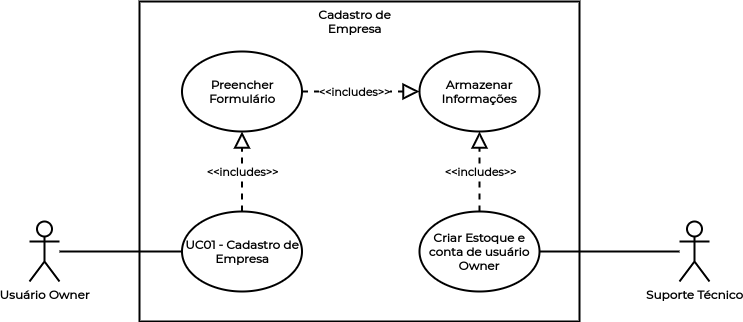

The diagram above was exported from draw.io. Its source (the exported page's mxGraphModel, read from the mxfile embedded in the PNG):
<mxGraphModel dx="868" dy="400" grid="1" gridSize="10" guides="1" tooltips="1" connect="1" arrows="1" fold="1" page="1" pageScale="1" pageWidth="1169" pageHeight="827" math="0" shadow="0">
  <root>
    <mxCell id="0" />
    <mxCell id="1" parent="0" />
    <mxCell id="hUzj2sGlB-Gy3oodtlzp-15" value="&lt;font data-font-src=&quot;https://fonts.googleapis.com/css?family=Montserrat&quot;&gt;Usuário Owner&lt;/font&gt;" style="shape=umlActor;verticalLabelPosition=bottom;verticalAlign=top;html=1;outlineConnect=0;fontFamily=Montserrat;fontSource=https%3A%2F%2Ffonts.googleapis.com%2Fcss%3Ffamily%3DMontserrat;fontStyle=1;strokeWidth=2;" vertex="1" parent="1">
      <mxGeometry x="150" y="360" width="30" height="60" as="geometry" />
    </mxCell>
    <mxCell id="hUzj2sGlB-Gy3oodtlzp-16" value="&lt;font data-font-src=&quot;https://fonts.googleapis.com/css?family=Montserrat&quot;&gt;Suporte Técnico&lt;/font&gt;" style="shape=umlActor;verticalLabelPosition=bottom;verticalAlign=top;html=1;outlineConnect=0;fontFamily=Montserrat;fontSource=https%3A%2F%2Ffonts.googleapis.com%2Fcss%3Ffamily%3DMontserrat;fontStyle=1;strokeWidth=2;" vertex="1" parent="1">
      <mxGeometry x="800" y="360" width="30" height="60" as="geometry" />
    </mxCell>
    <mxCell id="hUzj2sGlB-Gy3oodtlzp-7" value="" style="rounded=0;whiteSpace=wrap;html=1;fontFamily=Montserrat;fontSource=https%3A%2F%2Ffonts.googleapis.com%2Fcss%3Ffamily%3DMontserrat;fontStyle=1;strokeWidth=2;" vertex="1" parent="1">
      <mxGeometry x="260" y="140" width="440" height="320" as="geometry" />
    </mxCell>
    <mxCell id="hUzj2sGlB-Gy3oodtlzp-29" value="UC01 - Cadastro de Empresa" style="ellipse;whiteSpace=wrap;html=1;fontFamily=Montserrat;fontSource=https%3A%2F%2Ffonts.googleapis.com%2Fcss%3Ffamily%3DMontserrat;fontStyle=1;strokeWidth=2;" vertex="1" parent="1">
      <mxGeometry x="302.5" y="350" width="120" height="80" as="geometry" />
    </mxCell>
    <mxCell id="hUzj2sGlB-Gy3oodtlzp-30" value="Preencher Formulário" style="ellipse;whiteSpace=wrap;html=1;fontFamily=Montserrat;fontSource=https%3A%2F%2Ffonts.googleapis.com%2Fcss%3Ffamily%3DMontserrat;fontStyle=1;strokeWidth=2;" vertex="1" parent="1">
      <mxGeometry x="302.5" y="190" width="120" height="80" as="geometry" />
    </mxCell>
    <mxCell id="hUzj2sGlB-Gy3oodtlzp-31" value="Armazenar Informações" style="ellipse;whiteSpace=wrap;html=1;fontFamily=Montserrat;fontSource=https%3A%2F%2Ffonts.googleapis.com%2Fcss%3Ffamily%3DMontserrat;fontStyle=1;strokeWidth=2;" vertex="1" parent="1">
      <mxGeometry x="540" y="190" width="120" height="80" as="geometry" />
    </mxCell>
    <mxCell id="hUzj2sGlB-Gy3oodtlzp-32" value="Criar Estoque e conta de usuário Owner" style="ellipse;whiteSpace=wrap;html=1;fontFamily=Montserrat;fontSource=https%3A%2F%2Ffonts.googleapis.com%2Fcss%3Ffamily%3DMontserrat;fontStyle=1;strokeWidth=2;" vertex="1" parent="1">
      <mxGeometry x="540" y="350" width="120" height="80" as="geometry" />
    </mxCell>
    <mxCell id="hUzj2sGlB-Gy3oodtlzp-33" value="" style="endArrow=block;dashed=1;endFill=0;endSize=12;html=1;fontFamily=Montserrat;exitX=0.5;exitY=0;exitDx=0;exitDy=0;entryX=0.5;entryY=1;entryDx=0;entryDy=0;fontSource=https%3A%2F%2Ffonts.googleapis.com%2Fcss%3Ffamily%3DMontserrat;fontStyle=1;strokeWidth=2;" edge="1" parent="1" source="hUzj2sGlB-Gy3oodtlzp-29" target="hUzj2sGlB-Gy3oodtlzp-30">
      <mxGeometry width="160" relative="1" as="geometry">
        <mxPoint x="360" y="350" as="sourcePoint" />
        <mxPoint x="520" y="350" as="targetPoint" />
      </mxGeometry>
    </mxCell>
    <mxCell id="hUzj2sGlB-Gy3oodtlzp-40" value="&amp;lt;&amp;lt;includes&amp;gt;&amp;gt;" style="edgeLabel;html=1;align=center;verticalAlign=middle;resizable=0;points=[];fontFamily=Montserrat;fontSource=https%3A%2F%2Ffonts.googleapis.com%2Fcss%3Ffamily%3DMontserrat;fontStyle=1" vertex="1" connectable="0" parent="hUzj2sGlB-Gy3oodtlzp-33">
      <mxGeometry x="-0.35" relative="1" as="geometry">
        <mxPoint y="-14" as="offset" />
      </mxGeometry>
    </mxCell>
    <mxCell id="hUzj2sGlB-Gy3oodtlzp-34" value="" style="endArrow=block;dashed=1;endFill=0;endSize=12;html=1;fontFamily=Montserrat;exitX=1;exitY=0.5;exitDx=0;exitDy=0;entryX=0;entryY=0.5;entryDx=0;entryDy=0;fontSource=https%3A%2F%2Ffonts.googleapis.com%2Fcss%3Ffamily%3DMontserrat;fontStyle=1;strokeWidth=2;" edge="1" parent="1" source="hUzj2sGlB-Gy3oodtlzp-30" target="hUzj2sGlB-Gy3oodtlzp-31">
      <mxGeometry width="160" relative="1" as="geometry">
        <mxPoint x="360" y="350" as="sourcePoint" />
        <mxPoint x="520" y="350" as="targetPoint" />
      </mxGeometry>
    </mxCell>
    <mxCell id="hUzj2sGlB-Gy3oodtlzp-41" value="&amp;lt;&amp;lt;includes&amp;gt;&amp;gt;" style="edgeLabel;html=1;align=center;verticalAlign=middle;resizable=0;points=[];fontFamily=Montserrat;fontSource=https%3A%2F%2Ffonts.googleapis.com%2Fcss%3Ffamily%3DMontserrat;fontStyle=1" vertex="1" connectable="0" parent="hUzj2sGlB-Gy3oodtlzp-34">
      <mxGeometry x="-0.381" y="-1" relative="1" as="geometry">
        <mxPoint x="15.5" y="-1" as="offset" />
      </mxGeometry>
    </mxCell>
    <mxCell id="hUzj2sGlB-Gy3oodtlzp-35" value="" style="endArrow=block;dashed=1;endFill=0;endSize=12;html=1;fontFamily=Montserrat;exitX=0.5;exitY=0;exitDx=0;exitDy=0;entryX=0.5;entryY=1;entryDx=0;entryDy=0;fontSource=https%3A%2F%2Ffonts.googleapis.com%2Fcss%3Ffamily%3DMontserrat;fontStyle=1;strokeWidth=2;" edge="1" parent="1" source="hUzj2sGlB-Gy3oodtlzp-32" target="hUzj2sGlB-Gy3oodtlzp-31">
      <mxGeometry width="160" relative="1" as="geometry">
        <mxPoint x="360" y="350" as="sourcePoint" />
        <mxPoint x="520" y="350" as="targetPoint" />
      </mxGeometry>
    </mxCell>
    <mxCell id="hUzj2sGlB-Gy3oodtlzp-42" value="&amp;lt;&amp;lt;includes&amp;gt;&amp;gt;" style="edgeLabel;html=1;align=center;verticalAlign=middle;resizable=0;points=[];fontFamily=Montserrat;fontSource=https%3A%2F%2Ffonts.googleapis.com%2Fcss%3Ffamily%3DMontserrat;fontStyle=1" vertex="1" connectable="0" parent="hUzj2sGlB-Gy3oodtlzp-35">
      <mxGeometry x="-0.35" relative="1" as="geometry">
        <mxPoint y="-14" as="offset" />
      </mxGeometry>
    </mxCell>
    <mxCell id="hUzj2sGlB-Gy3oodtlzp-36" value="" style="endArrow=none;html=1;fontFamily=Montserrat;entryX=0;entryY=0.5;entryDx=0;entryDy=0;fontSource=https%3A%2F%2Ffonts.googleapis.com%2Fcss%3Ffamily%3DMontserrat;fontStyle=1;strokeWidth=2;" edge="1" parent="1" source="hUzj2sGlB-Gy3oodtlzp-15" target="hUzj2sGlB-Gy3oodtlzp-29">
      <mxGeometry width="50" height="50" relative="1" as="geometry">
        <mxPoint x="420" y="370" as="sourcePoint" />
        <mxPoint x="470" y="320" as="targetPoint" />
      </mxGeometry>
    </mxCell>
    <mxCell id="hUzj2sGlB-Gy3oodtlzp-37" value="" style="endArrow=none;html=1;fontFamily=Montserrat;exitX=1;exitY=0.5;exitDx=0;exitDy=0;fontSource=https%3A%2F%2Ffonts.googleapis.com%2Fcss%3Ffamily%3DMontserrat;fontStyle=1;strokeWidth=2;" edge="1" parent="1" source="hUzj2sGlB-Gy3oodtlzp-32" target="hUzj2sGlB-Gy3oodtlzp-16">
      <mxGeometry width="50" height="50" relative="1" as="geometry">
        <mxPoint x="680" y="320" as="sourcePoint" />
        <mxPoint x="470" y="320" as="targetPoint" />
      </mxGeometry>
    </mxCell>
    <mxCell id="hUzj2sGlB-Gy3oodtlzp-38" value="&lt;span&gt;Cadastro de Empresa&lt;/span&gt;" style="text;html=1;strokeColor=none;fillColor=none;align=center;verticalAlign=middle;whiteSpace=wrap;rounded=0;fontFamily=Montserrat;fontSource=https%3A%2F%2Ffonts.googleapis.com%2Fcss%3Ffamily%3DMontserrat;fontStyle=1" vertex="1" parent="1">
      <mxGeometry x="417.5" y="150" width="115" height="20" as="geometry" />
    </mxCell>
  </root>
</mxGraphModel>